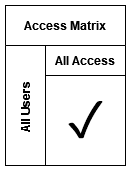

The diagram above was exported from draw.io. Its source (the exported page's mxGraphModel, read from the mxfile embedded in the PNG):
<mxGraphModel dx="1422" dy="771" grid="1" gridSize="10" guides="1" tooltips="1" connect="1" arrows="1" fold="1" page="1" pageScale="1" pageWidth="850" pageHeight="1100" math="0" shadow="0">
  <root>
    <mxCell id="0" />
    <mxCell id="1" parent="0" />
    <mxCell id="fX_LeyY0MBxi8ssNuIGz-1" value="Access Matrix" style="shape=table;childLayout=tableLayout;startSize=40;collapsible=0;recursiveResize=0;expand=0;fontStyle=1;columnLines=1;" vertex="1" parent="1">
      <mxGeometry x="100" y="60" width="120" height="160" as="geometry" />
    </mxCell>
    <mxCell id="fX_LeyY0MBxi8ssNuIGz-2" value="All Users" style="shape=tableRow;horizontal=0;startSize=40;swimlaneHead=0;swimlaneBody=0;top=0;left=0;bottom=0;right=0;dropTarget=0;fillColor=none;collapsible=0;recursiveResize=0;expand=0;fontStyle=1;" vertex="1" parent="fX_LeyY0MBxi8ssNuIGz-1">
      <mxGeometry y="40" width="120" height="120" as="geometry" />
    </mxCell>
    <mxCell id="fX_LeyY0MBxi8ssNuIGz-3" value="All Access" style="swimlane;swimlaneHead=0;swimlaneBody=0;fontStyle=0;connectable=0;fillColor=none;startSize=30;collapsible=0;recursiveResize=0;expand=0;fontStyle=1;" vertex="1" parent="fX_LeyY0MBxi8ssNuIGz-2">
      <mxGeometry x="40" width="80" height="120" as="geometry">
        <mxRectangle width="80" height="120" as="alternateBounds" />
      </mxGeometry>
    </mxCell>
    <mxCell id="fX_LeyY0MBxi8ssNuIGz-15" value="✓" style="text;strokeColor=none;fillColor=none;fontSize=50;fontStyle=1;verticalAlign=middle;align=center;html=1;" vertex="1" parent="fX_LeyY0MBxi8ssNuIGz-3">
      <mxGeometry y="30" width="80" height="90" as="geometry" />
    </mxCell>
  </root>
</mxGraphModel>